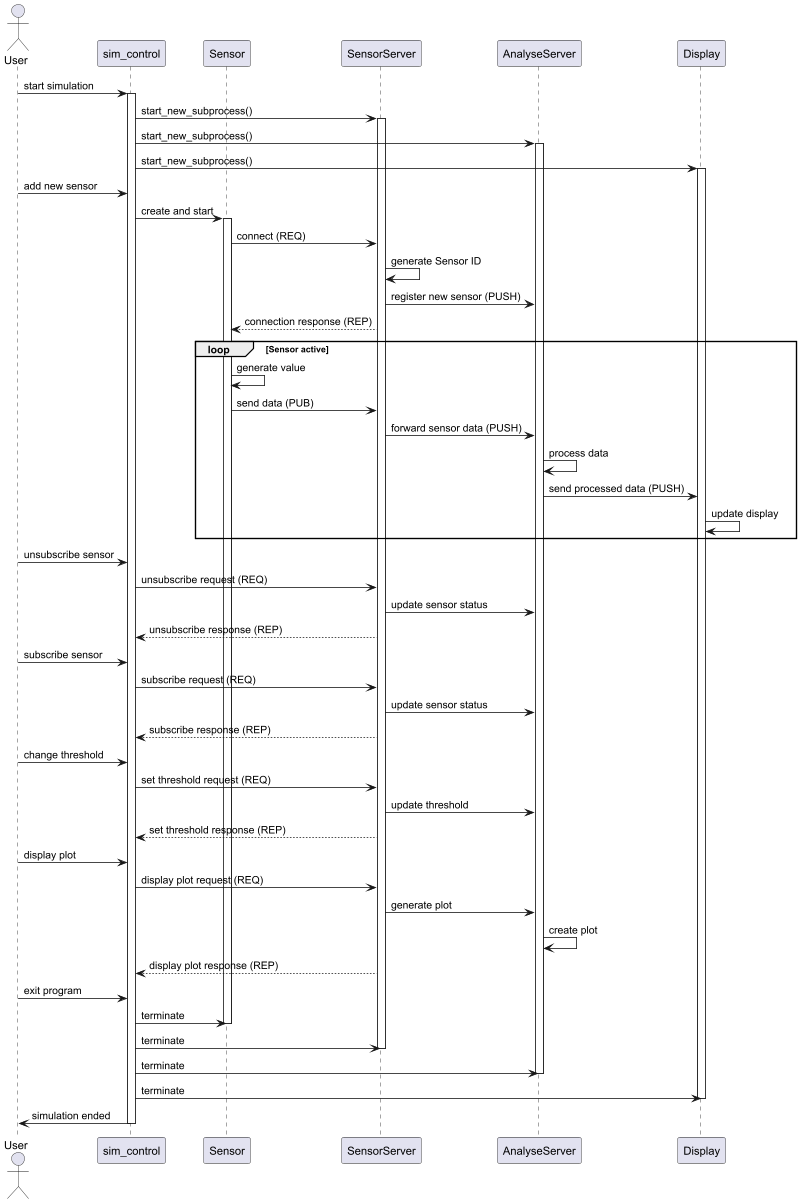

The diagram above was rendered by PlantUML. Its source (embedded in the PNG):
@startuml
actor User
participant "sim_control" as SimControl
participant "Sensor" as Sensor
participant "SensorServer" as SensorServer
participant "AnalyseServer" as AnalyseServer
participant "Display" as Display

User -> SimControl: start simulation
activate SimControl

SimControl -> SensorServer: start_new_subprocess()
activate SensorServer
SimControl -> AnalyseServer: start_new_subprocess()
activate AnalyseServer
SimControl -> Display: start_new_subprocess()
activate Display

User -> SimControl: add new sensor
SimControl -> Sensor: create and start
activate Sensor

Sensor -> SensorServer: connect (REQ)
SensorServer -> SensorServer : generate Sensor ID
SensorServer -> AnalyseServer: register new sensor (PUSH)
SensorServer --> Sensor: connection response (REP)

loop Sensor active
    Sensor -> Sensor: generate value
    Sensor -> SensorServer: send data (PUB)
    SensorServer -> AnalyseServer: forward sensor data (PUSH)
    AnalyseServer -> AnalyseServer: process data
    AnalyseServer -> Display: send processed data (PUSH)
    Display -> Display: update display
end

User -> SimControl: unsubscribe sensor
SimControl -> SensorServer: unsubscribe request (REQ)
SensorServer -> AnalyseServer: update sensor status
SensorServer --> SimControl: unsubscribe response (REP)

User -> SimControl: subscribe sensor
SimControl -> SensorServer: subscribe request (REQ)
SensorServer -> AnalyseServer: update sensor status
SensorServer --> SimControl: subscribe response (REP)

User -> SimControl: change threshold
SimControl -> SensorServer: set threshold request (REQ)
SensorServer -> AnalyseServer: update threshold
SensorServer --> SimControl: set threshold response (REP)

User -> SimControl: display plot
SimControl -> SensorServer: display plot request (REQ)
SensorServer -> AnalyseServer: generate plot
AnalyseServer -> AnalyseServer: create plot
SensorServer --> SimControl: display plot response (REP)

User -> SimControl: exit program
SimControl -> Sensor: terminate
deactivate Sensor
SimControl -> SensorServer: terminate
deactivate SensorServer
SimControl -> AnalyseServer: terminate
deactivate AnalyseServer
SimControl -> Display: terminate
deactivate Display
SimControl -> User: simulation ended
deactivate SimControl

@enduml